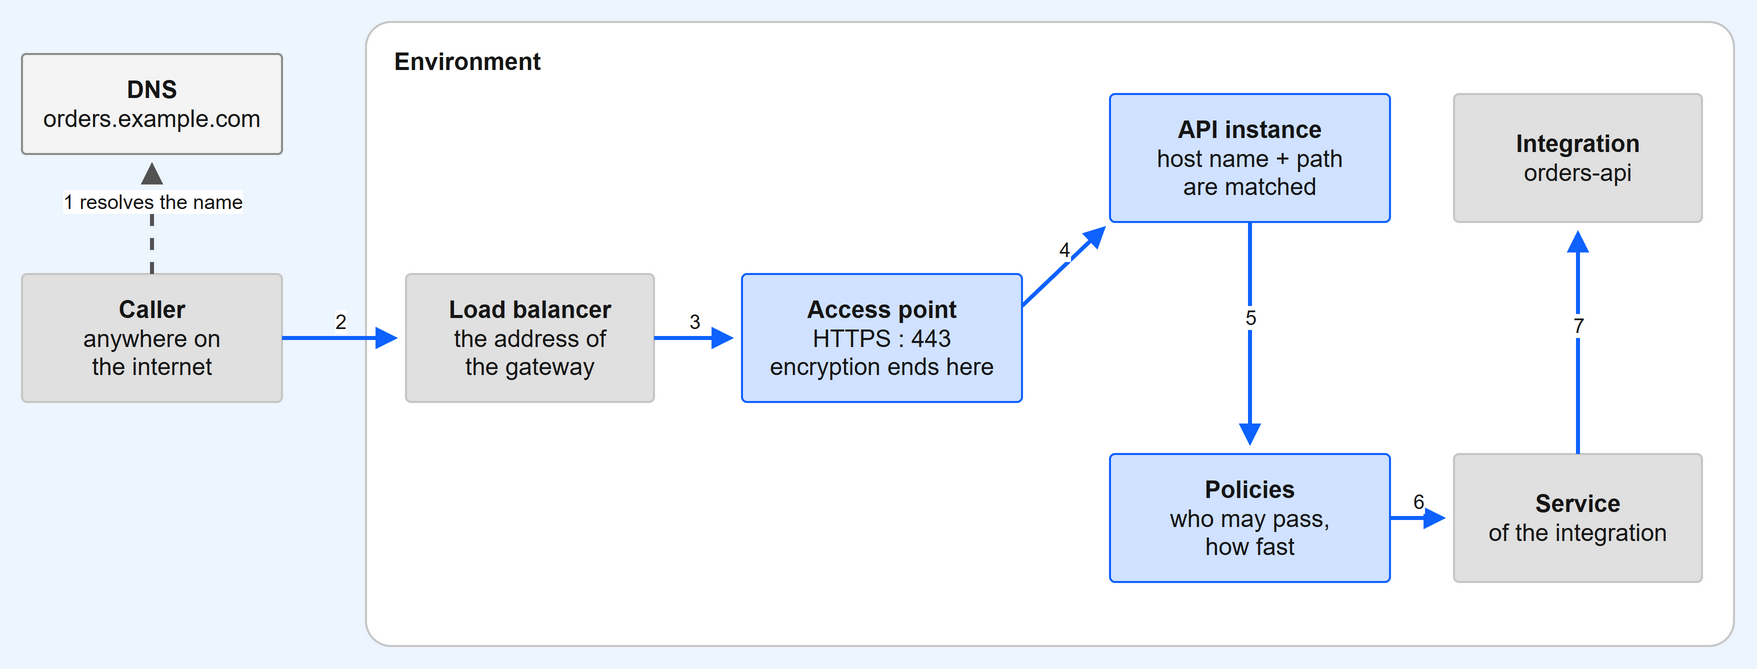

The diagram above was exported from draw.io. Its source (the exported page's mxGraphModel, read from the mxfile embedded in the PNG):
<mxGraphModel dx="900" dy="360" grid="1" gridSize="10" page="1" pageWidth="900" pageHeight="360" background="#EDF5FF">
  <root>
    <mxCell id="0" />
    <mxCell id="1" parent="0" />
    <mxCell id="n0" value="&lt;b&gt;DNS&lt;/b&gt;&lt;br&gt;orders.example.com" style="rounded=1;arcSize=4;whiteSpace=wrap;html=1;fillColor=#F4F4F4;strokeColor=#8D8D8D;fontColor=#161616;fontSize=12;" vertex="1" parent="1">
      <mxGeometry x="24" y="40" width="130" height="50" as="geometry" />
    </mxCell>
    <mxCell id="n1" value="&lt;b&gt;Caller&lt;/b&gt;&lt;br&gt;anywhere on&lt;br&gt;the internet" style="rounded=1;arcSize=4;whiteSpace=wrap;html=1;fillColor=#E0E0E0;strokeColor=#C6C6C6;fontColor=#161616;fontSize=12;" vertex="1" parent="1">
      <mxGeometry x="24" y="150" width="130" height="64" as="geometry" />
    </mxCell>
    <mxCell id="n2" value="Environment" style="rounded=1;arcSize=4;whiteSpace=wrap;html=1;fillColor=#FFFFFF;strokeColor=#C6C6C6;fontColor=#161616;fontSize=12;verticalAlign=top;align=left;spacingLeft=12;spacingTop=6;fontStyle=1;" vertex="1" parent="1">
      <mxGeometry x="196" y="24" width="684" height="312" as="geometry" />
    </mxCell>
    <mxCell id="n3" value="&lt;b&gt;Load balancer&lt;/b&gt;&lt;br&gt;the address of&lt;br&gt;the gateway" style="rounded=1;arcSize=4;whiteSpace=wrap;html=1;fillColor=#E0E0E0;strokeColor=#C6C6C6;fontColor=#161616;fontSize=12;" vertex="1" parent="1">
      <mxGeometry x="216" y="150" width="124" height="64" as="geometry" />
    </mxCell>
    <mxCell id="n4" value="&lt;b&gt;Access point&lt;/b&gt;&lt;br&gt;HTTPS : 443&lt;br&gt;encryption ends here" style="rounded=1;arcSize=4;whiteSpace=wrap;html=1;fillColor=#D0E2FF;strokeColor=#0F62FE;fontColor=#161616;fontSize=12;" vertex="1" parent="1">
      <mxGeometry x="384" y="150" width="140" height="64" as="geometry" />
    </mxCell>
    <mxCell id="n5" value="&lt;b&gt;API instance&lt;/b&gt;&lt;br&gt;host name + path&lt;br&gt;are matched" style="rounded=1;arcSize=4;whiteSpace=wrap;html=1;fillColor=#D0E2FF;strokeColor=#0F62FE;fontColor=#161616;fontSize=12;" vertex="1" parent="1">
      <mxGeometry x="568" y="60" width="140" height="64" as="geometry" />
    </mxCell>
    <mxCell id="n6" value="&lt;b&gt;Policies&lt;/b&gt;&lt;br&gt;who may pass,&lt;br&gt;how fast" style="rounded=1;arcSize=4;whiteSpace=wrap;html=1;fillColor=#D0E2FF;strokeColor=#0F62FE;fontColor=#161616;fontSize=12;" vertex="1" parent="1">
      <mxGeometry x="568" y="240" width="140" height="64" as="geometry" />
    </mxCell>
    <mxCell id="n7" value="&lt;b&gt;Service&lt;/b&gt;&lt;br&gt;of the integration" style="rounded=1;arcSize=4;whiteSpace=wrap;html=1;fillColor=#E0E0E0;strokeColor=#C6C6C6;fontColor=#161616;fontSize=12;" vertex="1" parent="1">
      <mxGeometry x="740" y="240" width="124" height="64" as="geometry" />
    </mxCell>
    <mxCell id="n8" value="&lt;b&gt;Integration&lt;/b&gt;&lt;br&gt;orders-api" style="rounded=1;arcSize=4;whiteSpace=wrap;html=1;fillColor=#E0E0E0;strokeColor=#C6C6C6;fontColor=#161616;fontSize=12;" vertex="1" parent="1">
      <mxGeometry x="740" y="60" width="124" height="64" as="geometry" />
    </mxCell>
    <mxCell id="e0" value="1  resolves the name" style="endArrow=block;html=1;strokeWidth=2;strokeColor=#525252;fontSize=10;fontColor=#161616;verticalAlign=bottom;dashed=1;" edge="1" parent="1">
      <mxGeometry relative="1" as="geometry">
        <mxPoint x="89" y="150" as="sourcePoint" />
        <mxPoint x="89" y="94" as="targetPoint" />
      </mxGeometry>
    </mxCell>
    <mxCell id="e1" value="2" style="endArrow=block;html=1;strokeWidth=2;strokeColor=#0F62FE;fontSize=10;fontColor=#161616;verticalAlign=bottom;" edge="1" parent="1">
      <mxGeometry relative="1" as="geometry">
        <mxPoint x="154" y="182" as="sourcePoint" />
        <mxPoint x="212" y="182" as="targetPoint" />
      </mxGeometry>
    </mxCell>
    <mxCell id="e2" value="3" style="endArrow=block;html=1;strokeWidth=2;strokeColor=#0F62FE;fontSize=10;fontColor=#161616;verticalAlign=bottom;" edge="1" parent="1">
      <mxGeometry relative="1" as="geometry">
        <mxPoint x="340" y="182" as="sourcePoint" />
        <mxPoint x="380" y="182" as="targetPoint" />
      </mxGeometry>
    </mxCell>
    <mxCell id="e3" value="4" style="endArrow=block;html=1;strokeWidth=2;strokeColor=#0F62FE;fontSize=10;fontColor=#161616;verticalAlign=bottom;" edge="1" parent="1">
      <mxGeometry relative="1" as="geometry">
        <mxPoint x="524" y="166" as="sourcePoint" />
        <mxPoint x="566" y="126" as="targetPoint" />
      </mxGeometry>
    </mxCell>
    <mxCell id="e4" value="5" style="endArrow=block;html=1;strokeWidth=2;strokeColor=#0F62FE;fontSize=10;fontColor=#161616;verticalAlign=bottom;" edge="1" parent="1">
      <mxGeometry relative="1" as="geometry">
        <mxPoint x="638" y="124" as="sourcePoint" />
        <mxPoint x="638" y="236" as="targetPoint" />
      </mxGeometry>
    </mxCell>
    <mxCell id="e5" value="6" style="endArrow=block;html=1;strokeWidth=2;strokeColor=#0F62FE;fontSize=10;fontColor=#161616;verticalAlign=bottom;" edge="1" parent="1">
      <mxGeometry relative="1" as="geometry">
        <mxPoint x="708" y="272" as="sourcePoint" />
        <mxPoint x="736" y="272" as="targetPoint" />
      </mxGeometry>
    </mxCell>
    <mxCell id="e6" value="7" style="endArrow=block;html=1;strokeWidth=2;strokeColor=#0F62FE;fontSize=10;fontColor=#161616;verticalAlign=bottom;" edge="1" parent="1">
      <mxGeometry relative="1" as="geometry">
        <mxPoint x="802" y="240" as="sourcePoint" />
        <mxPoint x="802" y="128" as="targetPoint" />
      </mxGeometry>
    </mxCell>
  </root>
</mxGraphModel>